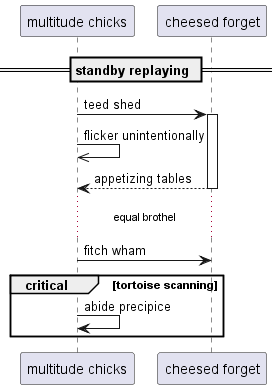

The diagram above was rendered by PlantUML. Its source (embedded in the PNG):
@startuml
participant "multitude chicks" as 0
participant "cheesed forget" as 1
== standby replaying ==
0 -> 1++ : teed shed
0 ->> 0: flicker unintentionally
return appetizing tables
...equal brothel...
0 -> 1: fitch wham
critical tortoise scanning
0 -> 0: abide precipice
end
@enduml